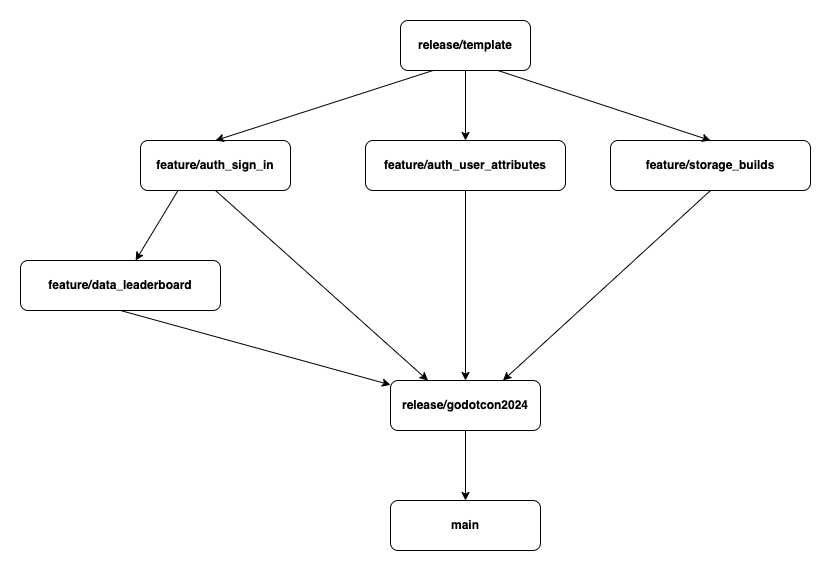

The diagram above was exported from draw.io. Its source (the exported page's mxGraphModel, read from the mxfile embedded in the PNG):
<mxGraphModel dx="1281" dy="1214" grid="1" gridSize="10" guides="1" tooltips="1" connect="1" arrows="1" fold="1" page="1" pageScale="1" pageWidth="1100" pageHeight="850" math="0" shadow="0">
  <root>
    <mxCell id="0" />
    <mxCell id="1" parent="0" />
    <mxCell id="BhAPsGwhWt6jr_yd0avU-1" value="&lt;b&gt;release/template&lt;/b&gt;" style="rounded=1;whiteSpace=wrap;html=1;" vertex="1" parent="1">
      <mxGeometry x="460" y="80" width="130" height="50" as="geometry" />
    </mxCell>
    <mxCell id="BhAPsGwhWt6jr_yd0avU-2" value="&lt;b&gt;feature/auth_sign_in&lt;br&gt;&lt;/b&gt;" style="rounded=1;whiteSpace=wrap;html=1;" vertex="1" parent="1">
      <mxGeometry x="200" y="200" width="150" height="50" as="geometry" />
    </mxCell>
    <mxCell id="BhAPsGwhWt6jr_yd0avU-4" value="" style="endArrow=classic;html=1;rounded=0;entryX=0.5;entryY=0;entryDx=0;entryDy=0;exitX=0.25;exitY=1;exitDx=0;exitDy=0;" edge="1" parent="1" source="BhAPsGwhWt6jr_yd0avU-1" target="BhAPsGwhWt6jr_yd0avU-2">
      <mxGeometry width="50" height="50" relative="1" as="geometry">
        <mxPoint x="520" y="480" as="sourcePoint" />
        <mxPoint x="510" y="210" as="targetPoint" />
      </mxGeometry>
    </mxCell>
    <mxCell id="BhAPsGwhWt6jr_yd0avU-5" value="&lt;b&gt;feature/auth_user_attributes&lt;br&gt;&lt;/b&gt;" style="rounded=1;whiteSpace=wrap;html=1;" vertex="1" parent="1">
      <mxGeometry x="425" y="200" width="200" height="50" as="geometry" />
    </mxCell>
    <mxCell id="BhAPsGwhWt6jr_yd0avU-6" value="&lt;b&gt;feature/data_leaderboard&lt;br&gt;&lt;/b&gt;" style="rounded=1;whiteSpace=wrap;html=1;" vertex="1" parent="1">
      <mxGeometry x="80" y="320" width="200" height="50" as="geometry" />
    </mxCell>
    <mxCell id="BhAPsGwhWt6jr_yd0avU-7" value="" style="endArrow=classic;html=1;rounded=0;exitX=0.25;exitY=1;exitDx=0;exitDy=0;" edge="1" parent="1" source="BhAPsGwhWt6jr_yd0avU-2" target="BhAPsGwhWt6jr_yd0avU-6">
      <mxGeometry width="50" height="50" relative="1" as="geometry">
        <mxPoint x="480" y="140" as="sourcePoint" />
        <mxPoint x="325" y="210" as="targetPoint" />
      </mxGeometry>
    </mxCell>
    <mxCell id="BhAPsGwhWt6jr_yd0avU-8" value="" style="endArrow=classic;html=1;rounded=0;entryX=0.5;entryY=0;entryDx=0;entryDy=0;exitX=0.5;exitY=1;exitDx=0;exitDy=0;" edge="1" parent="1" source="BhAPsGwhWt6jr_yd0avU-1" target="BhAPsGwhWt6jr_yd0avU-5">
      <mxGeometry width="50" height="50" relative="1" as="geometry">
        <mxPoint x="480" y="140" as="sourcePoint" />
        <mxPoint x="325" y="210" as="targetPoint" />
      </mxGeometry>
    </mxCell>
    <mxCell id="BhAPsGwhWt6jr_yd0avU-9" value="&lt;b&gt;feature/storage_builds&lt;br&gt;&lt;/b&gt;" style="rounded=1;whiteSpace=wrap;html=1;" vertex="1" parent="1">
      <mxGeometry x="670" y="200" width="200" height="50" as="geometry" />
    </mxCell>
    <mxCell id="BhAPsGwhWt6jr_yd0avU-10" value="" style="endArrow=classic;html=1;rounded=0;entryX=0.5;entryY=0;entryDx=0;entryDy=0;exitX=0.75;exitY=1;exitDx=0;exitDy=0;" edge="1" parent="1" source="BhAPsGwhWt6jr_yd0avU-1" target="BhAPsGwhWt6jr_yd0avU-9">
      <mxGeometry width="50" height="50" relative="1" as="geometry">
        <mxPoint x="525" y="139" as="sourcePoint" />
        <mxPoint x="500" y="210" as="targetPoint" />
      </mxGeometry>
    </mxCell>
    <mxCell id="BhAPsGwhWt6jr_yd0avU-11" value="&lt;b&gt;release/godotcon2024&lt;/b&gt;" style="rounded=1;whiteSpace=wrap;html=1;" vertex="1" parent="1">
      <mxGeometry x="450" y="440" width="150" height="50" as="geometry" />
    </mxCell>
    <mxCell id="BhAPsGwhWt6jr_yd0avU-12" value="" style="endArrow=classic;html=1;rounded=0;exitX=0.5;exitY=1;exitDx=0;exitDy=0;" edge="1" parent="1" source="BhAPsGwhWt6jr_yd0avU-6" target="BhAPsGwhWt6jr_yd0avU-11">
      <mxGeometry width="50" height="50" relative="1" as="geometry">
        <mxPoint x="248" y="260" as="sourcePoint" />
        <mxPoint x="205" y="330" as="targetPoint" />
      </mxGeometry>
    </mxCell>
    <mxCell id="BhAPsGwhWt6jr_yd0avU-13" value="" style="endArrow=classic;html=1;rounded=0;exitX=0.5;exitY=1;exitDx=0;exitDy=0;entryX=0.25;entryY=0;entryDx=0;entryDy=0;" edge="1" parent="1" source="BhAPsGwhWt6jr_yd0avU-2" target="BhAPsGwhWt6jr_yd0avU-11">
      <mxGeometry width="50" height="50" relative="1" as="geometry">
        <mxPoint x="190" y="380" as="sourcePoint" />
        <mxPoint x="450" y="454" as="targetPoint" />
      </mxGeometry>
    </mxCell>
    <mxCell id="BhAPsGwhWt6jr_yd0avU-14" value="" style="endArrow=classic;html=1;rounded=0;exitX=0.5;exitY=1;exitDx=0;exitDy=0;entryX=0.5;entryY=0;entryDx=0;entryDy=0;" edge="1" parent="1" source="BhAPsGwhWt6jr_yd0avU-5" target="BhAPsGwhWt6jr_yd0avU-11">
      <mxGeometry width="50" height="50" relative="1" as="geometry">
        <mxPoint x="285" y="260" as="sourcePoint" />
        <mxPoint x="488" y="450" as="targetPoint" />
      </mxGeometry>
    </mxCell>
    <mxCell id="BhAPsGwhWt6jr_yd0avU-15" value="" style="endArrow=classic;html=1;rounded=0;exitX=0.5;exitY=1;exitDx=0;exitDy=0;entryX=0.75;entryY=0;entryDx=0;entryDy=0;" edge="1" parent="1" source="BhAPsGwhWt6jr_yd0avU-9" target="BhAPsGwhWt6jr_yd0avU-11">
      <mxGeometry width="50" height="50" relative="1" as="geometry">
        <mxPoint x="500" y="260" as="sourcePoint" />
        <mxPoint x="525" y="450" as="targetPoint" />
      </mxGeometry>
    </mxCell>
    <mxCell id="BhAPsGwhWt6jr_yd0avU-16" value="&lt;b&gt;main&lt;/b&gt;" style="rounded=1;whiteSpace=wrap;html=1;" vertex="1" parent="1">
      <mxGeometry x="450" y="560" width="150" height="50" as="geometry" />
    </mxCell>
    <mxCell id="BhAPsGwhWt6jr_yd0avU-17" value="" style="endArrow=classic;html=1;rounded=0;exitX=0.5;exitY=1;exitDx=0;exitDy=0;entryX=0.5;entryY=0;entryDx=0;entryDy=0;" edge="1" parent="1" source="BhAPsGwhWt6jr_yd0avU-11" target="BhAPsGwhWt6jr_yd0avU-16">
      <mxGeometry width="50" height="50" relative="1" as="geometry">
        <mxPoint x="500" y="260" as="sourcePoint" />
        <mxPoint x="525" y="450" as="targetPoint" />
      </mxGeometry>
    </mxCell>
  </root>
</mxGraphModel>